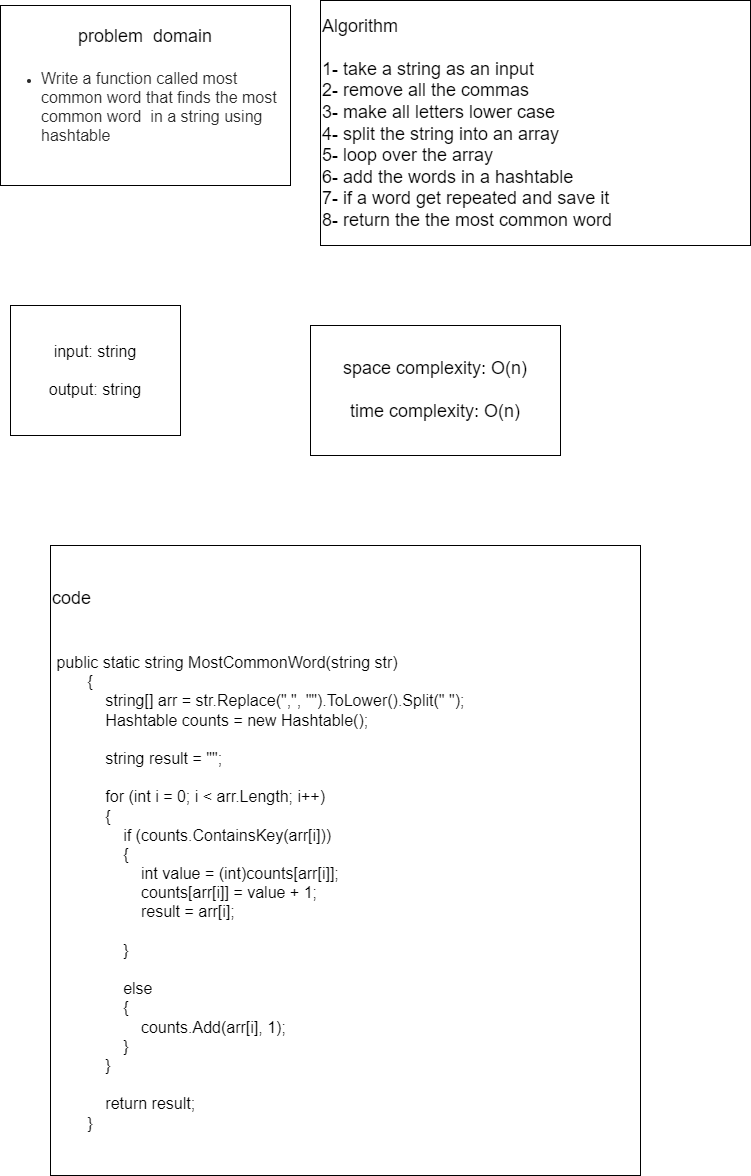

The diagram above was exported from draw.io. Its source (the exported page's mxGraphModel, read from the mxfile embedded in the PNG):
<mxGraphModel dx="1504" dy="644" grid="1" gridSize="10" guides="1" tooltips="1" connect="1" arrows="1" fold="1" page="1" pageScale="1" pageWidth="827" pageHeight="1169" math="0" shadow="0">
  <root>
    <mxCell id="0" />
    <mxCell id="1" parent="0" />
    <mxCell id="DQlB5rh46_lBZZVotpIX-1" value="&lt;font style=&quot;font-size: 18px;&quot;&gt;problem&amp;nbsp; domain&lt;br&gt;&lt;br&gt;&lt;/font&gt;&lt;ul style=&quot;margin: 0px 0px 20px; padding: 0px 0px 0px 40px; list-style-position: initial; list-style-image: initial; color: rgb(43, 43, 43); font-family: &amp;quot;Quattrocento Sans&amp;quot;, &amp;quot;Helvetica Neue&amp;quot;, Helvetica, Arial, sans-serif; text-align: start;&quot;&gt;&lt;li style=&quot;&quot;&gt;&lt;font size=&quot;3&quot;&gt;Write a function called most common word that finds the most common word&amp;nbsp; in a string using hashtable&lt;/font&gt;&lt;/li&gt;&lt;/ul&gt;" style="rounded=0;whiteSpace=wrap;html=1;" vertex="1" parent="1">
      <mxGeometry x="30" y="60" width="290" height="180" as="geometry" />
    </mxCell>
    <mxCell id="DQlB5rh46_lBZZVotpIX-2" value="&lt;font style=&quot;font-size: 18px;&quot;&gt;Algorithm&lt;br&gt;&lt;br&gt;1- take a string as an input&lt;br&gt;2- remove all the commas&amp;nbsp;&lt;br&gt;3- make all letters lower case&lt;br&gt;4- split the string into an array&lt;br&gt;5- loop over the array&lt;br&gt;6- add the words in a hashtable&lt;br&gt;7- if a word get repeated and save it&lt;br&gt;8- return the the most common word&lt;/font&gt;" style="rounded=0;whiteSpace=wrap;html=1;align=left;" vertex="1" parent="1">
      <mxGeometry x="350" y="55" width="430" height="245" as="geometry" />
    </mxCell>
    <mxCell id="DQlB5rh46_lBZZVotpIX-3" value="&lt;font style=&quot;font-size: 18px;&quot;&gt;code&amp;nbsp;&lt;br&gt;&lt;br&gt;&lt;br&gt;&lt;/font&gt;&lt;div&gt;&lt;div&gt;&lt;font size=&quot;3&quot;&gt;&amp;nbsp;public static string MostCommonWord(string str)&lt;/font&gt;&lt;/div&gt;&lt;div&gt;&lt;font size=&quot;3&quot;&gt;&amp;nbsp; &amp;nbsp; &amp;nbsp; &amp;nbsp; {&lt;/font&gt;&lt;/div&gt;&lt;div&gt;&lt;font size=&quot;3&quot;&gt;&amp;nbsp; &amp;nbsp; &amp;nbsp; &amp;nbsp; &amp;nbsp; &amp;nbsp; string[] arr = str.Replace(&quot;,&quot;, &quot;&quot;).ToLower().Split(&quot; &quot;);&lt;/font&gt;&lt;/div&gt;&lt;div&gt;&lt;font size=&quot;3&quot;&gt;&amp;nbsp; &amp;nbsp; &amp;nbsp; &amp;nbsp; &amp;nbsp; &amp;nbsp; Hashtable counts = new Hashtable();&lt;/font&gt;&lt;/div&gt;&lt;div&gt;&lt;font size=&quot;3&quot;&gt;&lt;br&gt;&lt;/font&gt;&lt;/div&gt;&lt;div&gt;&lt;font size=&quot;3&quot;&gt;&amp;nbsp; &amp;nbsp; &amp;nbsp; &amp;nbsp; &amp;nbsp; &amp;nbsp; string result = &quot;&quot;;&lt;/font&gt;&lt;/div&gt;&lt;div&gt;&lt;font size=&quot;3&quot;&gt;&lt;br&gt;&lt;/font&gt;&lt;/div&gt;&lt;div&gt;&lt;font size=&quot;3&quot;&gt;&amp;nbsp; &amp;nbsp; &amp;nbsp; &amp;nbsp; &amp;nbsp; &amp;nbsp; for (int i = 0; i &amp;lt; arr.Length; i++)&lt;/font&gt;&lt;/div&gt;&lt;div&gt;&lt;font size=&quot;3&quot;&gt;&amp;nbsp; &amp;nbsp; &amp;nbsp; &amp;nbsp; &amp;nbsp; &amp;nbsp; {&lt;/font&gt;&lt;/div&gt;&lt;div&gt;&lt;font size=&quot;3&quot;&gt;&amp;nbsp; &amp;nbsp; &amp;nbsp; &amp;nbsp; &amp;nbsp; &amp;nbsp; &amp;nbsp; &amp;nbsp; if (counts.ContainsKey(arr[i]))&lt;/font&gt;&lt;/div&gt;&lt;div&gt;&lt;font size=&quot;3&quot;&gt;&amp;nbsp; &amp;nbsp; &amp;nbsp; &amp;nbsp; &amp;nbsp; &amp;nbsp; &amp;nbsp; &amp;nbsp; {&lt;/font&gt;&lt;/div&gt;&lt;div&gt;&lt;font size=&quot;3&quot;&gt;&amp;nbsp; &amp;nbsp; &amp;nbsp; &amp;nbsp; &amp;nbsp; &amp;nbsp; &amp;nbsp; &amp;nbsp; &amp;nbsp; &amp;nbsp; int value = (int)counts[arr[i]];&lt;/font&gt;&lt;/div&gt;&lt;div&gt;&lt;font size=&quot;3&quot;&gt;&amp;nbsp; &amp;nbsp; &amp;nbsp; &amp;nbsp; &amp;nbsp; &amp;nbsp; &amp;nbsp; &amp;nbsp; &amp;nbsp; &amp;nbsp; counts[arr[i]] = value + 1;&lt;/font&gt;&lt;/div&gt;&lt;div&gt;&lt;font size=&quot;3&quot;&gt;&amp;nbsp; &amp;nbsp; &amp;nbsp; &amp;nbsp; &amp;nbsp; &amp;nbsp; &amp;nbsp; &amp;nbsp; &amp;nbsp; &amp;nbsp; result = arr[i];&lt;/font&gt;&lt;/div&gt;&lt;div&gt;&lt;font size=&quot;3&quot;&gt;&amp;nbsp; &amp;nbsp; &amp;nbsp; &amp;nbsp; &amp;nbsp; &amp;nbsp; &amp;nbsp; &amp;nbsp; &amp;nbsp; &amp;nbsp;&amp;nbsp;&lt;/font&gt;&lt;/div&gt;&lt;div&gt;&lt;font size=&quot;3&quot;&gt;&amp;nbsp; &amp;nbsp; &amp;nbsp; &amp;nbsp; &amp;nbsp; &amp;nbsp; &amp;nbsp; &amp;nbsp; }&lt;/font&gt;&lt;/div&gt;&lt;div&gt;&lt;font size=&quot;3&quot;&gt;&lt;br&gt;&lt;/font&gt;&lt;/div&gt;&lt;div&gt;&lt;font size=&quot;3&quot;&gt;&amp;nbsp; &amp;nbsp; &amp;nbsp; &amp;nbsp; &amp;nbsp; &amp;nbsp; &amp;nbsp; &amp;nbsp; else&lt;/font&gt;&lt;/div&gt;&lt;div&gt;&lt;font size=&quot;3&quot;&gt;&amp;nbsp; &amp;nbsp; &amp;nbsp; &amp;nbsp; &amp;nbsp; &amp;nbsp; &amp;nbsp; &amp;nbsp; {&lt;/font&gt;&lt;/div&gt;&lt;div&gt;&lt;font size=&quot;3&quot;&gt;&amp;nbsp; &amp;nbsp; &amp;nbsp; &amp;nbsp; &amp;nbsp; &amp;nbsp; &amp;nbsp; &amp;nbsp; &amp;nbsp; &amp;nbsp; counts.Add(arr[i], 1);&lt;/font&gt;&lt;/div&gt;&lt;div&gt;&lt;font size=&quot;3&quot;&gt;&amp;nbsp; &amp;nbsp; &amp;nbsp; &amp;nbsp; &amp;nbsp; &amp;nbsp; &amp;nbsp; &amp;nbsp; }&lt;/font&gt;&lt;/div&gt;&lt;div&gt;&lt;font size=&quot;3&quot;&gt;&amp;nbsp; &amp;nbsp; &amp;nbsp; &amp;nbsp; &amp;nbsp; &amp;nbsp; }&lt;/font&gt;&lt;/div&gt;&lt;div&gt;&lt;font size=&quot;3&quot;&gt;&lt;br&gt;&lt;/font&gt;&lt;/div&gt;&lt;div&gt;&lt;font size=&quot;3&quot;&gt;&amp;nbsp; &amp;nbsp; &amp;nbsp; &amp;nbsp; &amp;nbsp; &amp;nbsp; return result;&lt;/font&gt;&lt;/div&gt;&lt;div&gt;&lt;font size=&quot;3&quot;&gt;&amp;nbsp; &amp;nbsp; &amp;nbsp; &amp;nbsp; }&lt;/font&gt;&lt;/div&gt;&lt;/div&gt;" style="rounded=0;whiteSpace=wrap;html=1;align=left;" vertex="1" parent="1">
      <mxGeometry x="80" y="600" width="590" height="630" as="geometry" />
    </mxCell>
    <mxCell id="DQlB5rh46_lBZZVotpIX-4" value="&lt;font size=&quot;3&quot;&gt;input: string&lt;br&gt;&lt;br&gt;output: string&lt;br&gt;&lt;/font&gt;" style="rounded=0;whiteSpace=wrap;html=1;" vertex="1" parent="1">
      <mxGeometry x="40" y="360" width="170" height="130" as="geometry" />
    </mxCell>
    <mxCell id="DQlB5rh46_lBZZVotpIX-5" value="space complexity: O(n)&lt;br&gt;&lt;br&gt;time complexity: O(n)" style="rounded=0;whiteSpace=wrap;html=1;fontSize=18;" vertex="1" parent="1">
      <mxGeometry x="340" y="380" width="250" height="130" as="geometry" />
    </mxCell>
  </root>
</mxGraphModel>